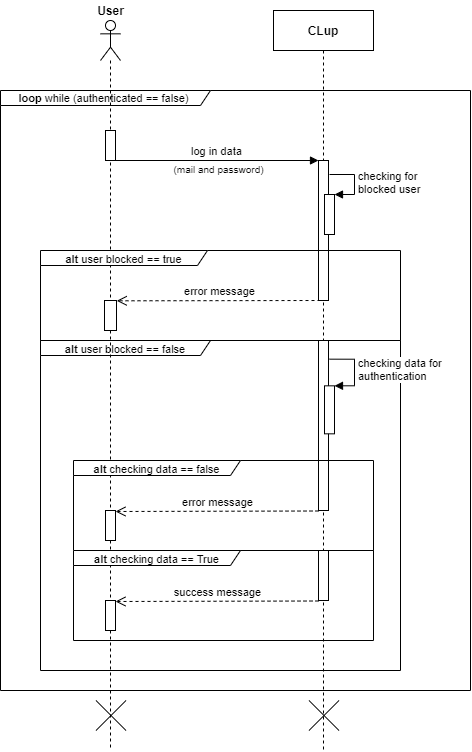

The diagram above was exported from draw.io. Its source (the exported page's mxGraphModel, read from the mxfile embedded in the PNG):
<mxGraphModel dx="1826" dy="747" grid="1" gridSize="10" guides="1" tooltips="1" connect="1" arrows="1" fold="1" page="1" pageScale="1" pageWidth="850" pageHeight="1100" math="0" shadow="0">
  <root>
    <mxCell id="0" />
    <mxCell id="1" parent="0" />
    <mxCell id="kzGksdeFTnJdcm25KKNY-11" value="&lt;font style=&quot;font-size: 11px&quot;&gt;&lt;b&gt;loop&lt;/b&gt; while (authenticated == false)&amp;nbsp;&lt;/font&gt;" style="shape=umlFrame;whiteSpace=wrap;html=1;width=210;height=15;" parent="1" vertex="1">
      <mxGeometry x="80" y="90" width="470" height="600" as="geometry" />
    </mxCell>
    <mxCell id="J4I9d78ziZkgH9gu7jEc-18" value="&lt;b style=&quot;font-size: 11px&quot;&gt;alt&lt;/b&gt;&lt;span style=&quot;font-size: 11px&quot;&gt;&amp;nbsp;user blocked == false&lt;/span&gt;" style="shape=umlFrame;whiteSpace=wrap;html=1;width=170;height=15;" vertex="1" parent="1">
      <mxGeometry x="120" y="340" width="360" height="330" as="geometry" />
    </mxCell>
    <mxCell id="3nuBFxr9cyL0pnOWT2aG-5" value="CLup" style="shape=umlLifeline;perimeter=lifelinePerimeter;container=1;collapsible=0;recursiveResize=0;rounded=0;shadow=0;strokeWidth=1;fontStyle=1" parent="1" vertex="1">
      <mxGeometry x="353" y="10" width="100" height="740" as="geometry" />
    </mxCell>
    <mxCell id="kzGksdeFTnJdcm25KKNY-10" value="" style="group" parent="3nuBFxr9cyL0pnOWT2aG-5" vertex="1" connectable="0">
      <mxGeometry x="45" y="150" width="36" height="90" as="geometry" />
    </mxCell>
    <mxCell id="3nuBFxr9cyL0pnOWT2aG-6" value="" style="points=[];perimeter=orthogonalPerimeter;rounded=0;shadow=0;strokeWidth=1;" parent="kzGksdeFTnJdcm25KKNY-10" vertex="1">
      <mxGeometry width="10" height="90.00000000000001" as="geometry" />
    </mxCell>
    <mxCell id="kzGksdeFTnJdcm25KKNY-12" value="" style="html=1;points=[];perimeter=orthogonalPerimeter;" parent="kzGksdeFTnJdcm25KKNY-10" vertex="1">
      <mxGeometry x="6" y="34" width="10" height="40.00000000000001" as="geometry" />
    </mxCell>
    <mxCell id="kzGksdeFTnJdcm25KKNY-13" value="checking for&amp;nbsp;&lt;br&gt;blocked user" style="edgeStyle=orthogonalEdgeStyle;html=1;align=left;spacingLeft=2;endArrow=block;rounded=0;entryX=1;entryY=0;" parent="kzGksdeFTnJdcm25KKNY-10" target="kzGksdeFTnJdcm25KKNY-12" edge="1">
      <mxGeometry relative="1" as="geometry">
        <mxPoint x="11" y="14.000000000000004" as="sourcePoint" />
        <Array as="points">
          <mxPoint x="36" y="14.000000000000004" />
        </Array>
      </mxGeometry>
    </mxCell>
    <mxCell id="kzGksdeFTnJdcm25KKNY-20" value="" style="shape=umlDestroy;" parent="3nuBFxr9cyL0pnOWT2aG-5" vertex="1">
      <mxGeometry x="35.5" y="690" width="30" height="30" as="geometry" />
    </mxCell>
    <mxCell id="J4I9d78ziZkgH9gu7jEc-10" value="" style="group" vertex="1" connectable="0" parent="3nuBFxr9cyL0pnOWT2aG-5">
      <mxGeometry x="45" y="330" width="36" height="120" as="geometry" />
    </mxCell>
    <mxCell id="J4I9d78ziZkgH9gu7jEc-11" value="" style="points=[];perimeter=orthogonalPerimeter;rounded=0;shadow=0;strokeWidth=1;" vertex="1" parent="J4I9d78ziZkgH9gu7jEc-10">
      <mxGeometry width="10" height="120" as="geometry" />
    </mxCell>
    <mxCell id="J4I9d78ziZkgH9gu7jEc-12" value="" style="html=1;points=[];perimeter=orthogonalPerimeter;" vertex="1" parent="J4I9d78ziZkgH9gu7jEc-10">
      <mxGeometry x="6" y="45.33333333333333" width="10" height="48" as="geometry" />
    </mxCell>
    <mxCell id="J4I9d78ziZkgH9gu7jEc-13" value="checking data for&lt;br&gt;authentication" style="edgeStyle=orthogonalEdgeStyle;html=1;align=left;spacingLeft=2;endArrow=block;rounded=0;entryX=1;entryY=0;" edge="1" parent="J4I9d78ziZkgH9gu7jEc-10" target="J4I9d78ziZkgH9gu7jEc-12">
      <mxGeometry relative="1" as="geometry">
        <mxPoint x="11" y="18.666666666666664" as="sourcePoint" />
        <Array as="points">
          <mxPoint x="36" y="18.666666666666664" />
        </Array>
      </mxGeometry>
    </mxCell>
    <mxCell id="kzGksdeFTnJdcm25KKNY-1" value="" style="shape=umlLifeline;participant=umlActor;perimeter=lifelinePerimeter;whiteSpace=wrap;html=1;container=0;collapsible=0;recursiveResize=0;verticalAlign=top;spacingTop=36;outlineConnect=0;size=40;" parent="1" vertex="1">
      <mxGeometry x="180" y="20" width="20" height="730" as="geometry" />
    </mxCell>
    <mxCell id="kzGksdeFTnJdcm25KKNY-2" value="&lt;b&gt;User&lt;/b&gt;" style="text;html=1;align=center;verticalAlign=middle;resizable=0;points=[];autosize=1;" parent="1" vertex="1">
      <mxGeometry x="170" width="40" height="20" as="geometry" />
    </mxCell>
    <mxCell id="kzGksdeFTnJdcm25KKNY-7" value="" style="group" parent="1" vertex="1" connectable="0">
      <mxGeometry x="243" y="158" width="110" height="32" as="geometry" />
    </mxCell>
    <mxCell id="kzGksdeFTnJdcm25KKNY-3" value="&lt;font style=&quot;font-size: 10px&quot;&gt;(mail and password)&lt;/font&gt;" style="text;html=1;align=center;verticalAlign=middle;resizable=0;points=[];autosize=1;" parent="kzGksdeFTnJdcm25KKNY-7" vertex="1">
      <mxGeometry width="110" height="20" as="geometry" />
    </mxCell>
    <mxCell id="3nuBFxr9cyL0pnOWT2aG-8" value="log in data" style="verticalAlign=bottom;endArrow=block;entryX=0;entryY=0;shadow=0;strokeWidth=1;" parent="1" source="3nuBFxr9cyL0pnOWT2aG-2" target="3nuBFxr9cyL0pnOWT2aG-6" edge="1">
      <mxGeometry relative="1" as="geometry">
        <mxPoint x="275" y="160" as="sourcePoint" />
        <Array as="points" />
      </mxGeometry>
    </mxCell>
    <mxCell id="3nuBFxr9cyL0pnOWT2aG-2" value="" style="points=[];perimeter=orthogonalPerimeter;rounded=0;shadow=0;strokeWidth=1;" parent="1" vertex="1">
      <mxGeometry x="185" y="130" width="10" height="30" as="geometry" />
    </mxCell>
    <mxCell id="kzGksdeFTnJdcm25KKNY-19" value="" style="shape=umlDestroy;" parent="1" vertex="1">
      <mxGeometry x="175.5" y="700" width="30" height="30" as="geometry" />
    </mxCell>
    <mxCell id="J4I9d78ziZkgH9gu7jEc-4" value="" style="group" vertex="1" connectable="0" parent="1">
      <mxGeometry x="120" y="250" width="360" height="120" as="geometry" />
    </mxCell>
    <mxCell id="kzGksdeFTnJdcm25KKNY-14" value="&lt;font style=&quot;font-size: 11px&quot;&gt;&lt;b&gt;alt&lt;/b&gt; user blocked == true&lt;/font&gt;" style="shape=umlFrame;whiteSpace=wrap;html=1;width=167;height=15;" parent="J4I9d78ziZkgH9gu7jEc-4" vertex="1">
      <mxGeometry width="360.00000000000006" height="90" as="geometry" />
    </mxCell>
    <mxCell id="kzGksdeFTnJdcm25KKNY-18" value="" style="html=1;points=[];perimeter=orthogonalPerimeter;" parent="J4I9d78ziZkgH9gu7jEc-4" vertex="1">
      <mxGeometry x="64" y="50" width="12.000000000000002" height="30" as="geometry" />
    </mxCell>
    <mxCell id="J4I9d78ziZkgH9gu7jEc-3" value="error message" style="html=1;verticalAlign=bottom;endArrow=open;dashed=1;endSize=8;entryX=1.021;entryY=0.01;entryDx=0;entryDy=0;entryPerimeter=0;" edge="1" parent="J4I9d78ziZkgH9gu7jEc-4" target="kzGksdeFTnJdcm25KKNY-18">
      <mxGeometry relative="1" as="geometry">
        <mxPoint x="280" y="50" as="sourcePoint" />
        <mxPoint x="74.4" y="50" as="targetPoint" />
      </mxGeometry>
    </mxCell>
    <mxCell id="J4I9d78ziZkgH9gu7jEc-17" value="" style="html=1;points=[];perimeter=orthogonalPerimeter;" vertex="1" parent="J4I9d78ziZkgH9gu7jEc-4">
      <mxGeometry x="278" width="10" height="50" as="geometry" />
    </mxCell>
    <mxCell id="J4I9d78ziZkgH9gu7jEc-5" value="" style="group" vertex="1" connectable="0" parent="1">
      <mxGeometry x="153" y="550" width="300" height="120" as="geometry" />
    </mxCell>
    <mxCell id="J4I9d78ziZkgH9gu7jEc-16" value="" style="group" vertex="1" connectable="0" parent="J4I9d78ziZkgH9gu7jEc-5">
      <mxGeometry y="-90" width="300" height="90" as="geometry" />
    </mxCell>
    <mxCell id="J4I9d78ziZkgH9gu7jEc-6" value="&lt;font style=&quot;font-size: 11px&quot;&gt;&lt;b&gt;alt&lt;/b&gt; checking data == false&lt;/font&gt;" style="shape=umlFrame;whiteSpace=wrap;html=1;width=167;height=15;" vertex="1" parent="J4I9d78ziZkgH9gu7jEc-16">
      <mxGeometry width="300" height="90" as="geometry" />
    </mxCell>
    <mxCell id="J4I9d78ziZkgH9gu7jEc-7" value="" style="html=1;points=[];perimeter=orthogonalPerimeter;" vertex="1" parent="J4I9d78ziZkgH9gu7jEc-16">
      <mxGeometry x="245" width="10" height="50" as="geometry" />
    </mxCell>
    <mxCell id="J4I9d78ziZkgH9gu7jEc-8" value="" style="html=1;points=[];perimeter=orthogonalPerimeter;" vertex="1" parent="J4I9d78ziZkgH9gu7jEc-16">
      <mxGeometry x="32" y="50" width="10" height="30" as="geometry" />
    </mxCell>
    <mxCell id="J4I9d78ziZkgH9gu7jEc-9" value="error message" style="html=1;verticalAlign=bottom;endArrow=open;dashed=1;endSize=8;" edge="1" parent="J4I9d78ziZkgH9gu7jEc-16">
      <mxGeometry relative="1" as="geometry">
        <mxPoint x="245" y="50.5" as="sourcePoint" />
        <mxPoint x="42" y="51" as="targetPoint" />
      </mxGeometry>
    </mxCell>
    <mxCell id="J4I9d78ziZkgH9gu7jEc-19" value="" style="group" vertex="1" connectable="0" parent="1">
      <mxGeometry x="153" y="550" width="300" height="90" as="geometry" />
    </mxCell>
    <mxCell id="J4I9d78ziZkgH9gu7jEc-20" value="&lt;font style=&quot;font-size: 11px&quot;&gt;&lt;b&gt;alt&lt;/b&gt; checking data == True&lt;/font&gt;" style="shape=umlFrame;whiteSpace=wrap;html=1;width=167;height=15;" vertex="1" parent="J4I9d78ziZkgH9gu7jEc-19">
      <mxGeometry width="300" height="90" as="geometry" />
    </mxCell>
    <mxCell id="J4I9d78ziZkgH9gu7jEc-21" value="" style="html=1;points=[];perimeter=orthogonalPerimeter;" vertex="1" parent="J4I9d78ziZkgH9gu7jEc-19">
      <mxGeometry x="245" width="10" height="50" as="geometry" />
    </mxCell>
    <mxCell id="J4I9d78ziZkgH9gu7jEc-22" value="" style="html=1;points=[];perimeter=orthogonalPerimeter;" vertex="1" parent="J4I9d78ziZkgH9gu7jEc-19">
      <mxGeometry x="32" y="50" width="10" height="30" as="geometry" />
    </mxCell>
    <mxCell id="J4I9d78ziZkgH9gu7jEc-23" value="success message" style="html=1;verticalAlign=bottom;endArrow=open;dashed=1;endSize=8;" edge="1" parent="J4I9d78ziZkgH9gu7jEc-19">
      <mxGeometry relative="1" as="geometry">
        <mxPoint x="245" y="50.5" as="sourcePoint" />
        <mxPoint x="42" y="51" as="targetPoint" />
      </mxGeometry>
    </mxCell>
  </root>
</mxGraphModel>